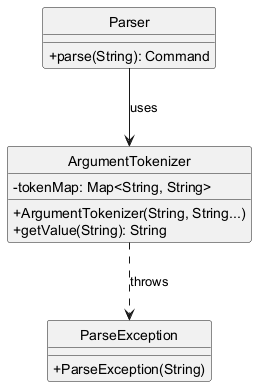

The diagram above was rendered by PlantUML. Its source (embedded in the PNG):
@startuml ArgumentTokenizerClassDiagram
skinparam classAttributeIconSize 0
skinparam style strictuml

class ArgumentTokenizer {
    -tokenMap: Map<String, String>
    +ArgumentTokenizer(String, String...)
    +getValue(String): String
}

class Parser {
    +parse(String): Command
}

class ParseException {
    +ParseException(String)
}

Parser --> ArgumentTokenizer : uses
ArgumentTokenizer ..> ParseException : throws
@enduml